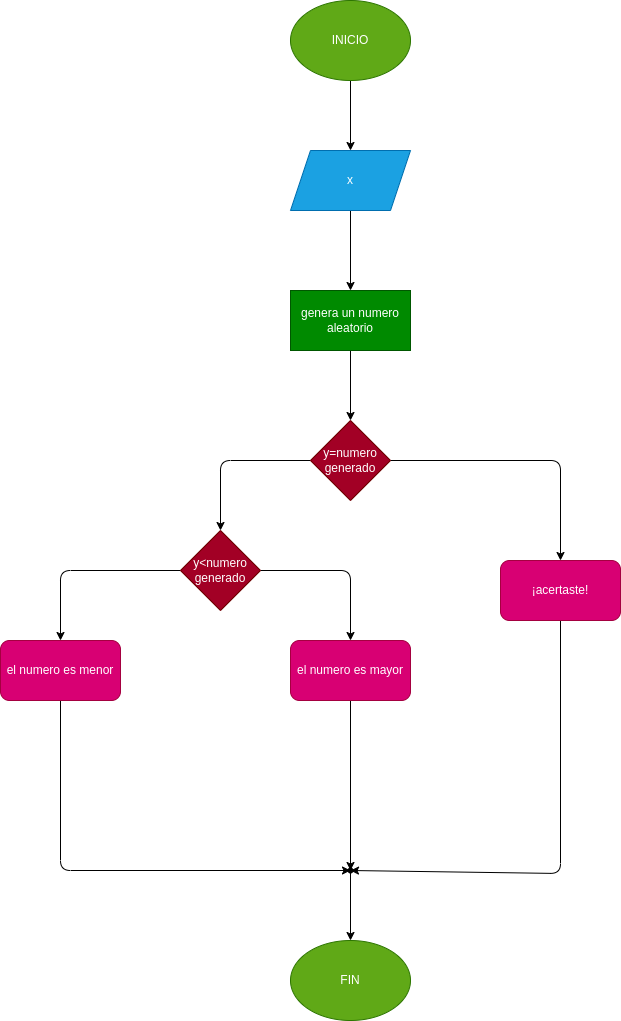

The diagram above was exported from draw.io. Its source (the exported page's mxGraphModel, read from the mxfile embedded in the PNG):
<mxGraphModel dx="710" dy="413" grid="1" gridSize="10" guides="1" tooltips="1" connect="1" arrows="1" fold="1" page="1" pageScale="1" pageWidth="827" pageHeight="1169" math="0" shadow="0">
  <root>
    <mxCell id="0" />
    <mxCell id="1" parent="0" />
    <mxCell id="4" value="" style="edgeStyle=none;html=1;" parent="1" source="2" target="3" edge="1">
      <mxGeometry relative="1" as="geometry" />
    </mxCell>
    <mxCell id="2" value="INICIO" style="ellipse;whiteSpace=wrap;html=1;fillColor=#60a917;fontColor=#ffffff;strokeColor=#2D7600;" parent="1" vertex="1">
      <mxGeometry x="290" y="60" width="120" height="80" as="geometry" />
    </mxCell>
    <mxCell id="6" value="" style="edgeStyle=none;html=1;" edge="1" parent="1" source="3" target="5">
      <mxGeometry relative="1" as="geometry" />
    </mxCell>
    <mxCell id="3" value="x" style="shape=parallelogram;perimeter=parallelogramPerimeter;whiteSpace=wrap;html=1;fixedSize=1;fillColor=#1ba1e2;fontColor=#ffffff;strokeColor=#006EAF;" parent="1" vertex="1">
      <mxGeometry x="290" y="210" width="120" height="60" as="geometry" />
    </mxCell>
    <mxCell id="8" value="" style="edgeStyle=none;html=1;" edge="1" parent="1" source="5" target="7">
      <mxGeometry relative="1" as="geometry" />
    </mxCell>
    <mxCell id="5" value="genera un numero aleatorio" style="whiteSpace=wrap;html=1;fillColor=#008a00;fontColor=#ffffff;strokeColor=#005700;" vertex="1" parent="1">
      <mxGeometry x="290" y="350" width="120" height="60" as="geometry" />
    </mxCell>
    <mxCell id="10" style="edgeStyle=none;html=1;entryX=0.5;entryY=0;entryDx=0;entryDy=0;" edge="1" parent="1" source="7" target="9">
      <mxGeometry relative="1" as="geometry">
        <Array as="points">
          <mxPoint x="220" y="520" />
        </Array>
      </mxGeometry>
    </mxCell>
    <mxCell id="12" style="edgeStyle=none;html=1;entryX=0.5;entryY=0;entryDx=0;entryDy=0;" edge="1" parent="1" source="7" target="11">
      <mxGeometry relative="1" as="geometry">
        <Array as="points">
          <mxPoint x="560" y="520" />
        </Array>
      </mxGeometry>
    </mxCell>
    <mxCell id="7" value="y=numero&lt;br&gt;generado" style="rhombus;whiteSpace=wrap;html=1;fillColor=#a20025;fontColor=#ffffff;strokeColor=#6F0000;" vertex="1" parent="1">
      <mxGeometry x="310" y="480" width="80" height="80" as="geometry" />
    </mxCell>
    <mxCell id="15" style="edgeStyle=none;html=1;entryX=0.5;entryY=0;entryDx=0;entryDy=0;" edge="1" parent="1" source="9" target="13">
      <mxGeometry relative="1" as="geometry">
        <Array as="points">
          <mxPoint x="350" y="630" />
        </Array>
      </mxGeometry>
    </mxCell>
    <mxCell id="16" style="edgeStyle=none;html=1;entryX=0.5;entryY=0;entryDx=0;entryDy=0;" edge="1" parent="1" source="9" target="14">
      <mxGeometry relative="1" as="geometry">
        <Array as="points">
          <mxPoint x="60" y="630" />
        </Array>
      </mxGeometry>
    </mxCell>
    <mxCell id="9" value="y&amp;lt;numero&lt;br&gt;generado" style="rhombus;whiteSpace=wrap;html=1;fillColor=#a20025;fontColor=#ffffff;strokeColor=#6F0000;" vertex="1" parent="1">
      <mxGeometry x="180" y="590" width="80" height="80" as="geometry" />
    </mxCell>
    <mxCell id="18" style="edgeStyle=none;html=1;entryX=0.4;entryY=0.75;entryDx=0;entryDy=0;entryPerimeter=0;" edge="1" parent="1" source="11" target="19">
      <mxGeometry relative="1" as="geometry">
        <mxPoint x="360" y="933" as="targetPoint" />
        <Array as="points">
          <mxPoint x="560" y="933" />
        </Array>
      </mxGeometry>
    </mxCell>
    <mxCell id="11" value="¡acertaste!" style="rounded=1;whiteSpace=wrap;html=1;fillColor=#d80073;fontColor=#ffffff;strokeColor=#A50040;" vertex="1" parent="1">
      <mxGeometry x="500" y="620" width="120" height="60" as="geometry" />
    </mxCell>
    <mxCell id="20" value="" style="edgeStyle=none;html=1;" edge="1" parent="1" source="13" target="19">
      <mxGeometry relative="1" as="geometry" />
    </mxCell>
    <mxCell id="13" value="el numero es mayor" style="rounded=1;whiteSpace=wrap;html=1;fillColor=#d80073;fontColor=#ffffff;strokeColor=#A50040;" vertex="1" parent="1">
      <mxGeometry x="290" y="700" width="120" height="60" as="geometry" />
    </mxCell>
    <mxCell id="21" style="edgeStyle=none;html=1;" edge="1" parent="1" source="14" target="19">
      <mxGeometry relative="1" as="geometry">
        <Array as="points">
          <mxPoint x="60" y="930" />
        </Array>
      </mxGeometry>
    </mxCell>
    <mxCell id="14" value="el numero es menor" style="rounded=1;whiteSpace=wrap;html=1;fillColor=#d80073;fontColor=#ffffff;strokeColor=#A50040;" vertex="1" parent="1">
      <mxGeometry y="700" width="120" height="60" as="geometry" />
    </mxCell>
    <mxCell id="17" value="FIN" style="ellipse;whiteSpace=wrap;html=1;fillColor=#60a917;fontColor=#ffffff;strokeColor=#2D7600;" vertex="1" parent="1">
      <mxGeometry x="290" y="1000" width="120" height="80" as="geometry" />
    </mxCell>
    <mxCell id="22" value="" style="edgeStyle=none;html=1;" edge="1" parent="1" source="19" target="17">
      <mxGeometry relative="1" as="geometry" />
    </mxCell>
    <mxCell id="19" value="" style="shape=waypoint;sketch=0;size=6;pointerEvents=1;points=[];fillColor=default;resizable=0;rotatable=0;perimeter=centerPerimeter;snapToPoint=1;rounded=1;" vertex="1" parent="1">
      <mxGeometry x="340" y="920" width="20" height="20" as="geometry" />
    </mxCell>
  </root>
</mxGraphModel>